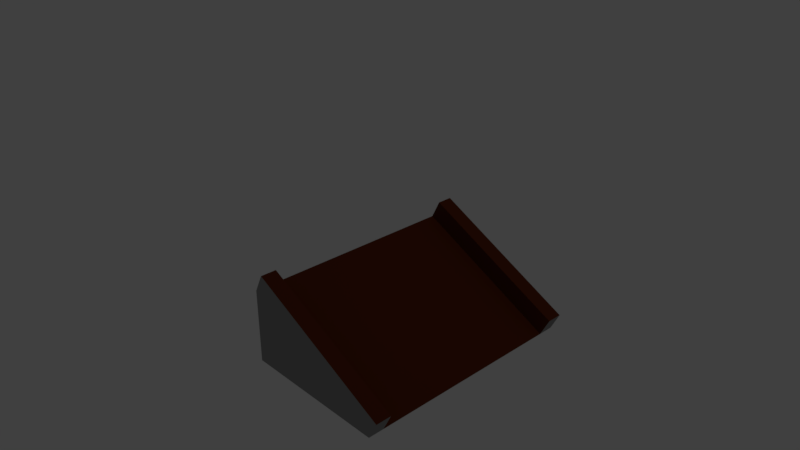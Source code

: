 # Source: pont.blend  (saved by Blender 2.79.0; exported with 4.5.12 LTS)
import bpy
from mathutils import Matrix  # noqa: F401  (used for matrix-valued properties, if any)

bpy.ops.wm.read_factory_settings(use_empty=True)
scene = bpy.context.scene
scene.name = 'Scene'

# ---- collections
col_collection_1 = bpy.data.collections.new('Collection 1'); scene.collection.children.link(col_collection_1)

# ---- materials (node trees are filled in below, after node groups)
mat_material_001 = bpy.data.materials.new('Material.001')
mat_material_001.alpha_threshold = 0.0
mat_material_001.use_transparent_shadow = False
mat_material_001.diffuse_color = (0.31, 0.31, 0.31, 1.0)
mat_material_001.roughness = 0.5
mat_material_002 = bpy.data.materials.new('Material.002')
mat_material_002.alpha_threshold = 0.0
mat_material_002.use_transparent_shadow = False
mat_material_002.diffuse_color = (0.1, 0.01983, 0.005114, 1.0)
mat_material_002.roughness = 0.5

# ---- material node trees

# ---- world
world_world = bpy.data.worlds.new('World'); scene.world = world_world
world_world.color = (0.05088, 0.05088, 0.05088)
world_world.use_sun_shadow = False
world_world.sun_shadow_jitter_overblur = 0.0
world_world.cycles.sampling_method = 'MANUAL'

# ---- cameras
cam_camera = bpy.data.cameras.new('Camera')
cam_camera.clip_end = 100.0
cam_camera.lens = 35.0
cam_camera.sensor_width = 32.0
cam_camera.sensor_height = 18.0
cam_camera.ortho_scale = 7.314
cam_camera.dof.focus_distance = 0.0
cam_camera.dof.aperture_fstop = 128.0

# ---- lights
light_lamp = bpy.data.lights.new('Lamp', 'POINT')
light_lamp.transmission_factor = 0.0
light_lamp.cutoff_distance = 30.0
light_lamp.energy = 100.0
light_lamp.shadow_buffer_clip_start = 1.001
light_lamp.shadow_soft_size = 0.1
light_lamp.shadow_maximum_resolution = 0.006
light_lamp.use_absolute_resolution = True

# ---- meshes
me_cube_001 = bpy.data.meshes.new('Cube.001')
me_cube_001.from_pydata([(-1.0, -1.5, -1.0), (-1.0, -1.5, 0.0), (1.0, -1.5, -1.0), (-1.0, 0.0, -1.0), (-1.0, 0.0, 0.0), (1.0, 0.0, -1.0), (0.8682, 0.0, 2.556), (-1.0, -1.38, -1.0), (-1.0, -1.38, 0.0), (1.0, -1.38, -1.0), (-0.8734, -1.38, 0.2532), (-0.8734, -1.5, 0.2532), (1.127, -1.5, -0.7468), (1.127, -1.38, -0.7468), (-1.0, -1.594, -1.0), (-1.0, -1.594, 0.0), (1.0, -1.594, -1.0), (-0.8734, -1.594, 0.2532), (1.127, -1.594, -0.7468)], [], [(7, 9, 2, 0), (0, 2, 16, 14), (8, 9, 5, 4), (7, 8, 4, 3), (0, 1, 8, 7), (8, 1, 11, 10), (3, 5, 9, 7), (11, 12, 13, 10), (9, 8, 10, 13), (2, 9, 13, 12), (11, 1, 15, 17), (15, 14, 16), (15, 16, 18, 17), (2, 12, 18, 16), (12, 11, 17, 18), (1, 0, 14, 15)])
me_cube_001.polygons.foreach_set('material_index', [0, 0, 1, 0, 0, 0, 0, 1, 1, 0, 0, 0, 0, 0, 1, 0])
me_cube_001.materials.append(mat_material_001)
me_cube_001.materials.append(mat_material_002)
me_cube_001.use_remesh_preserve_volume = False
me_cube_001.use_remesh_preserve_attributes = False
me_cube_001.use_mirror_vertex_groups = False
me_cube_001.update()

# ---- objects
ob_cube = bpy.data.objects.new('Cube', me_cube_001)
ob_lamp = bpy.data.objects.new('Lamp', light_lamp)
ob_camera = bpy.data.objects.new('Camera', cam_camera)

# ---- transforms, parenting, visibility, modifiers, constraints
ob_cube.location = (0.7725, 0.0, 0.0)
ob_cube.lineart.crease_threshold = 0.0
_m = ob_cube.modifiers.new('Mirror', 'MIRROR')
_m.use_axis = (False, True, False)
_m.use_clip = True
ob_lamp.location = (4.076, 1.005, 5.904)
ob_lamp.rotation_euler = (0.6503, 0.05522, 1.866)
ob_lamp.lock_rotations_4d = False
ob_lamp.empty_display_type = 'ARROWS'
ob_lamp.color = (0.0, 0.0, 0.0, 0.0)
ob_lamp.lineart.crease_threshold = 0.0
ob_camera.location = (7.481, -6.508, 5.344)
ob_camera.rotation_euler = (1.109, 0.0, 0.8149)
ob_camera.lock_rotations_4d = False
ob_camera.empty_display_type = 'ARROWS'
ob_camera.color = (0.0, 0.0, 0.0, 0.0)
ob_camera.display_type = 'WIRE'
ob_camera.lineart.crease_threshold = 0.0

# ---- collection membership
col_collection_1.objects.link(ob_cube)
col_collection_1.objects.link(ob_lamp)
col_collection_1.objects.link(ob_camera)

# ---- scene / render settings (as saved in the file)
scene.camera = ob_camera
scene.frame_start = 1; scene.frame_end = 250; scene.frame_set(0)
scene.render.engine = 'BLENDER_EEVEE_NEXT'
scene.render.resolution_percentage = 50
scene.render.dither_intensity = 0.0
scene.cycles.use_denoising = False
scene.cycles.samples = 128
scene.cycles.sampling_pattern = 'TABULATED_SOBOL'
scene.cycles.use_adaptive_sampling = False
scene.cycles.use_light_tree = False
scene.cycles.blur_glossy = 0.0
scene.cycles.sample_clamp_indirect = 0.0
scene.view_settings.view_transform = 'Standard'
bpy.context.view_layer.update()
